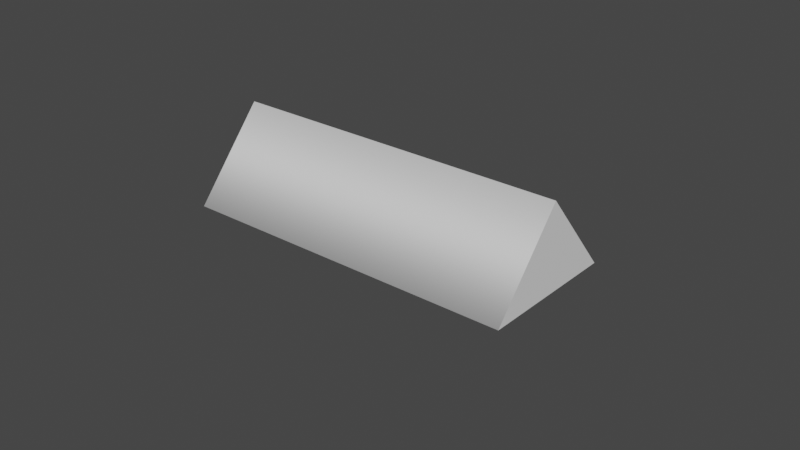 # Source: tristraight.blend  (saved by Blender 2.91.10; exported with 4.5.12 LTS)
import bpy
from mathutils import Matrix  # noqa: F401  (used for matrix-valued properties, if any)

bpy.ops.wm.read_factory_settings(use_empty=True)
scene = bpy.context.scene
scene.name = 'Scene'

# ---- collections
col_collection = bpy.data.collections.new('Collection'); scene.collection.children.link(col_collection)

# ---- world
world_world = bpy.data.worlds.new('World'); scene.world = world_world
world_world.use_nodes = True; world_world.node_tree.nodes.clear()
_N = world_world.node_tree.nodes; _L = world_world.node_tree.links
n0 = _N.new('ShaderNodeOutputWorld'); n0.name = 'World Output'; n0.location = (300, 300)
n1 = _N.new('ShaderNodeBackground'); n1.name = 'Background'; n1.location = (10, 300)
n1.inputs[0].default_value = (0.05088, 0.05088, 0.05088, 1.0)
_L.new(n1.outputs[0], n0.inputs[0])
n0.is_active_output = True
world_world.color = (0.05088, 0.05088, 0.05088)
world_world.use_sun_shadow = False
world_world.sun_shadow_jitter_overblur = 0.0

# ---- curves / text
cu_circle = bpy.data.curves.new('Circle', 'CURVE')
cu_circle.dimensions = '3D'
_sp = cu_circle.splines.new('POLY'); _sp.points.add(2)
_sp.points.foreach_set('co', [0.6253, -0.3179, 0.0, 0.0, -0.9018, 0.378, 0.0, 0.0, 0.2764, 0.94, 0.0, 0.0])
_sp.order_v = 0
_sp.resolution_v = 0
_sp.use_cyclic_u = True
_sp.use_smooth = False
cu_circle.use_path_clamp = True
cu_circle.fill_mode = 'FULL'
cu_nurbspath_001 = bpy.data.curves.new('NurbsPath.001', 'CURVE')
cu_nurbspath_001.dimensions = '3D'
_sp = cu_nurbspath_001.splines.new('NURBS'); _sp.points.add(4)
_sp.points.foreach_set('co', [-2.0, 0.0, 0.0, 1.0, -1.0, 0.0, 0.0, 1.0, 0.0, 0.0, 0.0, 1.0, 1.0, 0.0, 0.0, 1.0, 2.0, 0.0, 0.0, 1.0])
_sp.order_u = 5
_sp.order_v = 0
_sp.use_endpoint_u = True
cu_nurbspath_001.use_path = True
cu_nurbspath_001.use_path_clamp = True
cu_nurbspath_001.bevel_mode = 'OBJECT'
cu_nurbspath_001.bevel_profile.use_clip = True
cu_nurbspath_001.fill_mode = 'FULL'
cu_nurbspath_001.use_fill_caps = True

# ---- objects
ob_circle = bpy.data.objects.new('Circle', cu_circle)
ob_nurbspath_001 = bpy.data.objects.new('NurbsPath.001', cu_nurbspath_001)

# ---- transforms, parenting, visibility, modifiers, constraints
ob_circle.location = (0.0, 0.0, 0.0)
ob_circle.lineart.crease_threshold = 0.0
ob_nurbspath_001.location = (0.0, 0.0, 0.0)
ob_nurbspath_001.rotation_euler = (-0.4363, -0.0, 0.0)
ob_nurbspath_001.lineart.crease_threshold = 0.0
cu_nurbspath_001.bevel_object = ob_circle

# ---- collection membership
col_collection.objects.link(ob_circle)
col_collection.objects.link(ob_nurbspath_001)

# ---- scene / render settings (as saved in the file)
scene.frame_start = 1; scene.frame_end = 250; scene.frame_set(12)
scene.render.engine = 'BLENDER_EEVEE_NEXT'
scene.cycles.use_denoising = False
scene.cycles.samples = 128
scene.cycles.sampling_pattern = 'TABULATED_SOBOL'
scene.cycles.use_adaptive_sampling = False
scene.cycles.use_light_tree = False
scene.view_settings.view_transform = 'Filmic'
bpy.context.view_layer.update()

# ---- added for rendering (the .blend has no active camera and no usable light): camera, sun
cam_auto = bpy.data.cameras.new('AutoCamera')
cam_auto.lens = 50.0
cam_auto.sensor_width = 36.0
cam_auto.clip_end = 1000.0
ob_auto_camera = bpy.data.objects.new('AutoCamera', cam_auto)
scene.collection.objects.link(ob_auto_camera)
ob_auto_camera.location = (6.78322, -7.83434, 5.42658)
ob_auto_camera.rotation_euler = (1.09748, -7.21219e-08, 0.694738)
scene.camera = ob_auto_camera
light_auto_sun = bpy.data.lights.new('AutoSun', 'SUN')
light_auto_sun.energy = 3.0
light_auto_sun.angle = 0.0523599
ob_auto_sun = bpy.data.objects.new('AutoSun', light_auto_sun)
scene.collection.objects.link(ob_auto_sun)
ob_auto_sun.rotation_euler = (0.872665, 0.174533, 0.523599)
bpy.context.view_layer.update()
